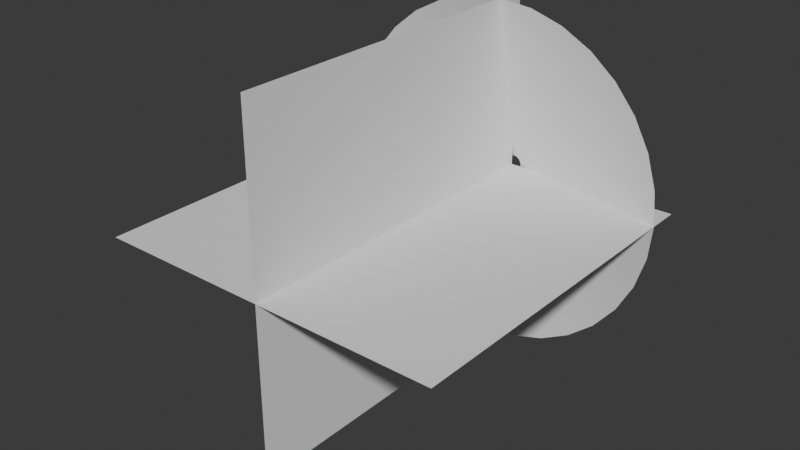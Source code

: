 # Source: MuzzleFlash.blend  (saved by Blender 4.5.90; exported with 4.5.12 LTS)
import bpy
from mathutils import Matrix  # noqa: F401  (used for matrix-valued properties, if any)

bpy.ops.wm.read_factory_settings(use_empty=True)
scene = bpy.context.scene
scene.name = 'Scene'

# ---- collections
col_collection = bpy.data.collections.new('Collection'); scene.collection.children.link(col_collection)

# ---- world
world_world = bpy.data.worlds.new('World'); scene.world = world_world
world_world.use_nodes = True; world_world.node_tree.nodes.clear()
_N = world_world.node_tree.nodes; _L = world_world.node_tree.links
n0 = _N.new('ShaderNodeOutputWorld'); n0.name = 'World Output'; n0.location = (200, 100)
n1 = _N.new('ShaderNodeBackground'); n1.name = 'Background'; n1.location = (-200, 100)
n1.inputs[0].default_value = (0.05088, 0.05088, 0.05088, 1.0)
_L.new(n1.outputs[0], n0.inputs[0])
n0.is_active_output = True
world_world.color = (0.05088, 0.05088, 0.05088)
world_world.sun_shadow_jitter_overblur = 0.0

# ---- meshes
me_circle_002 = bpy.data.meshes.new('Circle.002')
me_circle_002.from_pydata([(0.0, 1.0, 0.1854), (-0.1951, 0.9808, 0.1854), (-0.3827, 0.9239, 0.1854), (-0.5556, 0.8315, 0.1854), (-0.7071, 0.7071, 0.1854), (-0.8315, 0.5556, 0.1854), (-0.9239, 0.3827, 0.1854), (-0.9808, 0.1951, 0.1854), (-1.0, 0.0, 0.1854), (-0.9808, -0.1951, 0.1854), (-0.9239, -0.3827, 0.1854), (-0.8315, -0.5556, 0.1854), (-0.7071, -0.7071, 0.1854), (-0.5556, -0.8315, 0.1854), (-0.3827, -0.9239, 0.1854), (-0.1951, -0.9808, 0.1854), (0.0, -1.0, 0.1854), (0.1951, -0.9808, 0.1854), (0.3827, -0.9239, 0.1854), (0.5556, -0.8315, 0.1854), (0.7071, -0.7071, 0.1854), (0.8315, -0.5556, 0.1854), (0.9239, -0.3827, 0.1854), (0.9808, -0.1951, 0.1854), (1.0, 0.0, 0.1854), (0.9808, 0.1951, 0.1854), (0.9239, 0.3827, 0.1854), (0.8315, 0.5556, 0.1854), (0.7071, 0.7071, 0.1854), (0.5556, 0.8315, 0.1854), (0.3827, 0.9239, 0.1854), (0.1951, 0.9808, 0.1854), (-1.15e-08, 0.05, -0.01526), (-0.009755, 0.04904, -0.01526), (-0.01913, 0.04619, -0.01526), (-0.02778, 0.04157, -0.01526), (-0.03536, 0.03536, -0.01526), (-0.04157, 0.02778, -0.01526), (-0.04619, 0.01913, -0.01526), (-0.04904, 0.009755, -0.01526), (-0.05, 1.416e-08, -0.01526), (-0.04904, -0.009755, -0.01526), (-0.04619, -0.01913, -0.01526), (-0.04157, -0.02778, -0.01526), (-0.03536, -0.03536, -0.01526), (-0.02778, -0.04157, -0.01526), (-0.01913, -0.04619, -0.01526), (-0.009755, -0.04904, -0.01526), (-1.15e-08, -0.05, -0.01526), (0.009755, -0.04904, -0.01526), (0.01913, -0.04619, -0.01526), (0.02778, -0.04157, -0.01526), (0.03536, -0.03536, -0.01526), (0.04157, -0.02778, -0.01526), (0.04619, -0.01913, -0.01526), (0.04904, -0.009755, -0.01526), (0.05, 1.416e-08, -0.01526), (0.04904, 0.009755, -0.01526), (0.04619, 0.01913, -0.01526), (0.04157, 0.02778, -0.01526), (0.03536, 0.03536, -0.01526), (0.02778, 0.04157, -0.01526), (0.01913, 0.04619, -0.01526), (0.009755, 0.04904, -0.01526), (0.3544, 0.3544, 0.07038), (0.2785, 0.4168, 0.07037), (-0.09779, -0.4916, 0.07038), (-6.038e-09, -0.5012, 0.07037), (-0.1918, 0.4631, 0.07038), (-0.2785, 0.4168, 0.07037), (0.1918, 0.4631, 0.07038), (0.09779, -0.4916, 0.07038), (-0.3544, 0.3544, 0.07038), (0.09779, 0.4916, 0.07038), (0.1918, -0.4631, 0.07038), (-0.4168, 0.2785, 0.07037), (-6.038e-09, 0.5012, 0.07037), (0.2785, -0.4168, 0.07037), (-0.4631, 0.1918, 0.07038), (0.3544, -0.3544, 0.07038), (-0.4916, 0.09779, 0.07038), (0.4168, -0.2785, 0.07037), (-0.5012, 7.432e-09, 0.07037), (0.4631, -0.1918, 0.07038), (-0.4916, -0.09779, 0.07038), (0.4916, -0.09779, 0.07038), (-0.4631, -0.1918, 0.07038), (0.5012, 7.432e-09, 0.07037), (-0.4168, -0.2785, 0.07037), (0.4916, 0.09779, 0.07038), (-0.3544, -0.3544, 0.07038), (0.4631, 0.1918, 0.07038), (-0.2785, -0.4168, 0.07037), (0.4168, 0.2785, 0.07037), (-0.1918, -0.4631, 0.07038), (-0.09779, 0.4916, 0.07038)], [], [(65, 64, 60, 61), (67, 66, 47, 48), (69, 68, 34, 35), (70, 65, 61, 62), (71, 67, 48, 49), (72, 69, 35, 36), (73, 70, 62, 63), (74, 71, 49, 50), (75, 72, 36, 37), (76, 73, 63, 32), (77, 74, 50, 51), (78, 75, 37, 38), (79, 77, 51, 52), (80, 78, 38, 39), (81, 79, 52, 53), (82, 80, 39, 40), (83, 81, 53, 54), (84, 82, 40, 41), (85, 83, 54, 55), (86, 84, 41, 42), (87, 85, 55, 56), (88, 86, 42, 43), (89, 87, 56, 57), (90, 88, 43, 44), (91, 89, 57, 58), (92, 90, 44, 45), (93, 91, 58, 59), (94, 92, 45, 46), (95, 76, 32, 33), (64, 93, 59, 60), (66, 94, 46, 47), (68, 95, 33, 34), (2, 1, 95, 68), (15, 14, 94, 66), (28, 27, 93, 64), (1, 0, 76, 95), (14, 13, 92, 94), (27, 26, 91, 93), (13, 12, 90, 92), (26, 25, 89, 91), (12, 11, 88, 90), (25, 24, 87, 89), (11, 10, 86, 88), (24, 23, 85, 87), (10, 9, 84, 86), (23, 22, 83, 85), (9, 8, 82, 84), (22, 21, 81, 83), (8, 7, 80, 82), (21, 20, 79, 81), (7, 6, 78, 80), (20, 19, 77, 79), (6, 5, 75, 78), (19, 18, 74, 77), (0, 31, 73, 76), (5, 4, 72, 75), (18, 17, 71, 74), (31, 30, 70, 73), (4, 3, 69, 72), (17, 16, 67, 71), (30, 29, 65, 70), (3, 2, 68, 69), (16, 15, 66, 67), (29, 28, 64, 65)])
me_circle_002.polygons.foreach_set('use_smooth', [True] * 64)
_uv = me_circle_002.uv_layers.new(name='UVMap')
_uv.uv.foreach_set('vector', [0.4702, 0.5265, 0.4391, 0.5265, 0.4393, 1.0, 0.4703, 1.0, 0.06613, 0.5265, 0.03505, 0.5265, 0.03625, 1.0, 0.06725, 1.0, 0.6567, 0.5265, 0.6256, 0.5265, 0.6253, 1.0, 0.6563, 1.0, 0.5013, 0.5265, 0.4702, 0.5265, 0.4703, 1.0, 0.5013, 1.0, 0.09721, 0.5265, 0.06613, 0.5265, 0.06725, 1.0, 0.09825, 1.0, 0.6878, 0.5265, 0.6567, 0.5265, 0.6563, 1.0, 0.6873, 1.0, 0.5324, 0.5265, 0.5013, 0.5265, 0.5013, 1.0, 0.5323, 1.0, 0.1283, 0.5265, 0.09721, 0.5265, 0.09825, 1.0, 0.1293, 1.0, 0.7188, 0.5265, 0.6878, 0.5265, 0.6873, 1.0, 0.7183, 1.0, 0.5634, 0.5265, 0.5324, 0.5265, 0.5323, 1.0, 0.5633, 1.0, 0.1594, 0.5265, 0.1283, 0.5265, 0.1293, 1.0, 0.1603, 1.0, 0.7499, 0.5265, 0.7188, 0.5265, 0.7183, 1.0, 0.7493, 1.0, 0.1905, 0.5265, 0.1594, 0.5265, 0.1603, 1.0, 0.1913, 1.0, 0.781, 0.5265, 0.7499, 0.5265, 0.7493, 1.0, 0.7803, 1.0, 0.2215, 0.5265, 0.1905, 0.5265, 0.1913, 1.0, 0.2223, 1.0, 0.8121, 0.5265, 0.781, 0.5265, 0.7803, 1.0, 0.8113, 1.0, 0.2526, 0.5265, 0.2215, 0.5265, 0.2223, 1.0, 0.2533, 1.0, 0.8432, 0.5265, 0.8121, 0.5265, 0.8113, 1.0, 0.8423, 1.0, 0.2837, 0.5265, 0.2526, 0.5265, 0.2533, 1.0, 0.2843, 1.0, 0.8743, 0.5265, 0.8432, 0.5265, 0.8423, 1.0, 0.8733, 1.0, 0.3148, 0.5265, 0.2837, 0.5265, 0.2843, 1.0, 0.3153, 1.0, 0.9053, 0.5265, 0.8743, 0.5265, 0.8733, 1.0, 0.9043, 1.0, 0.3459, 0.5265, 0.3148, 0.5265, 0.3153, 1.0, 0.3463, 1.0, 0.9364, 0.5265, 0.9053, 0.5265, 0.9043, 1.0, 0.9353, 1.0, 0.3769, 0.5265, 0.3459, 0.5265, 0.3463, 1.0, 0.3773, 1.0, 0.9675, 0.5265, 0.9364, 0.5265, 0.9353, 1.0, 0.9663, 1.0, 0.408, 0.5265, 0.3769, 0.5265, 0.3773, 1.0, 0.4083, 1.0, 0.9986, 0.5265, 0.9675, 0.5265, 0.9663, 1.0, 0.9973, 1.0, 0.5945, 0.5265, 0.5634, 0.5265, 0.5633, 1.0, 0.5943, 1.0, 0.4391, 0.5265, 0.408, 0.5265, 0.4083, 1.0, 0.4393, 1.0, 0.03505, 0.5265, 0.003969, 0.5265, 0.005248, 1.0, 0.03625, 1.0, 0.6256, 0.5265, 0.5945, 0.5265, 0.5943, 1.0, 0.6253, 1.0, 0.626, 0.003245, 0.5948, 0.003245, 0.5945, 0.5265, 0.6256, 0.5265, 0.03372, 0.003245, 0.002554, 0.003245, 0.003969, 0.5265, 0.03505, 0.5265, 0.4389, 0.003245, 0.4078, 0.003245, 0.408, 0.5265, 0.4391, 0.5265, 0.5948, 0.003245, 0.5636, 0.003245, 0.5634, 0.5265, 0.5945, 0.5265, 1.0, 0.003245, 0.9688, 0.003245, 0.9675, 0.5265, 0.9986, 0.5265, 0.4078, 0.003245, 0.3766, 0.003245, 0.3769, 0.5265, 0.408, 0.5265, 0.9688, 0.003245, 0.9377, 0.003245, 0.9364, 0.5265, 0.9675, 0.5265, 0.3766, 0.003245, 0.3454, 0.003245, 0.3459, 0.5265, 0.3769, 0.5265, 0.9377, 0.003245, 0.9065, 0.003245, 0.9053, 0.5265, 0.9364, 0.5265, 0.3454, 0.003245, 0.3143, 0.003245, 0.3148, 0.5265, 0.3459, 0.5265, 0.9065, 0.003245, 0.8753, 0.003245, 0.8743, 0.5265, 0.9053, 0.5265, 0.3143, 0.003245, 0.2831, 0.003245, 0.2837, 0.5265, 0.3148, 0.5265, 0.8753, 0.003245, 0.8441, 0.003245, 0.8432, 0.5265, 0.8743, 0.5265, 0.2831, 0.003245, 0.2519, 0.003245, 0.2526, 0.5265, 0.2837, 0.5265, 0.8441, 0.003245, 0.813, 0.003245, 0.8121, 0.5265, 0.8432, 0.5265, 0.2519, 0.003245, 0.2207, 0.003245, 0.2215, 0.5265, 0.2526, 0.5265, 0.813, 0.003245, 0.7818, 0.003245, 0.781, 0.5265, 0.8121, 0.5265, 0.2207, 0.003245, 0.1896, 0.003245, 0.1905, 0.5265, 0.2215, 0.5265, 0.7818, 0.003245, 0.7506, 0.003245, 0.7499, 0.5265, 0.781, 0.5265, 0.1896, 0.003245, 0.1584, 0.003245, 0.1594, 0.5265, 0.1905, 0.5265, 0.7506, 0.003245, 0.7195, 0.003245, 0.7188, 0.5265, 0.7499, 0.5265, 0.1584, 0.003245, 0.1272, 0.003245, 0.1283, 0.5265, 0.1594, 0.5265, 0.5636, 0.003245, 0.5324, 0.003245, 0.5324, 0.5265, 0.5634, 0.5265, 0.7195, 0.003245, 0.6883, 0.003245, 0.6878, 0.5265, 0.7188, 0.5265, 0.1272, 0.003245, 0.09606, 0.003245, 0.09721, 0.5265, 0.1283, 0.5265, 0.5324, 0.003245, 0.5013, 0.003245, 0.5013, 0.5265, 0.5324, 0.5265, 0.6883, 0.003245, 0.6571, 0.003245, 0.6567, 0.5265, 0.6878, 0.5265, 0.09606, 0.003245, 0.06489, 0.003245, 0.06613, 0.5265, 0.09721, 0.5265, 0.5013, 0.003245, 0.4701, 0.003245, 0.4702, 0.5265, 0.5013, 0.5265, 0.6571, 0.003245, 0.626, 0.003245, 0.6256, 0.5265, 0.6567, 0.5265, 0.06489, 0.003245, 0.03372, 0.003245, 0.03505, 0.5265, 0.06613, 0.5265, 0.4701, 0.003245, 0.4389, 0.003245, 0.4391, 0.5265, 0.4702, 0.5265])
me_circle_002.update()
me_plane = bpy.data.meshes.new('Plane')
me_plane.from_pydata([(-1.0, -2.0, 0.0), (1.0, -2.0, 0.0), (-1.0, 0.0, 0.0), (1.0, 0.0, 0.0), (0.0, -2.0, 1.0), (0.0, -2.0, -1.0), (0.0, -5.96e-08, 1.0), (0.0, -5.96e-08, -1.0)], [], [(0, 1, 3, 2), (4, 5, 7, 6)])
_uv = me_plane.uv_layers.new(name='UVMap')
_uv.uv.foreach_set('vector', [1.0, 1.0, 0.0, 1.0, 0.0, 0.0, 1.0, 0.0, 1.0, 1.0, 0.0, 1.0, 0.0, 0.0, 1.0, 0.0])
me_plane.update()

# ---- objects
ob_muzzlecone = bpy.data.objects.new('MuzzleCone', me_circle_002)
ob_muzzleplanes = bpy.data.objects.new('MuzzlePlanes', me_plane)

# ---- transforms, parenting, visibility, modifiers, constraints
ob_muzzlecone.location = (0.0, 0.0, 0.0)
ob_muzzlecone.rotation_euler = (1.571, -0.0, 0.0)
ob_muzzleplanes.location = (0.0, 0.0, 0.0)

# ---- collection membership
col_collection.objects.link(ob_muzzlecone)
col_collection.objects.link(ob_muzzleplanes)

# ---- scene / render settings (as saved in the file)
scene.frame_start = 1; scene.frame_end = 250; scene.frame_set(40)
scene.render.engine = 'BLENDER_EEVEE_NEXT'
bpy.context.view_layer.update()

# ---- added for rendering (the .blend has no active camera and no usable light): camera, sun
cam_auto = bpy.data.cameras.new('AutoCamera')
cam_auto.lens = 50.0
cam_auto.sensor_width = 36.0
cam_auto.clip_end = 1000.0
ob_auto_camera = bpy.data.objects.new('AutoCamera', cam_auto)
scene.collection.objects.link(ob_auto_camera)
ob_auto_camera.location = (3.21324, -4.84826, 2.57059)
ob_auto_camera.rotation_euler = (1.09748, -7.21219e-08, 0.694738)
scene.camera = ob_auto_camera
light_auto_sun = bpy.data.lights.new('AutoSun', 'SUN')
light_auto_sun.energy = 3.0
light_auto_sun.angle = 0.0523599
ob_auto_sun = bpy.data.objects.new('AutoSun', light_auto_sun)
scene.collection.objects.link(ob_auto_sun)
ob_auto_sun.rotation_euler = (0.872665, 0.174533, 0.523599)
bpy.context.view_layer.update()
